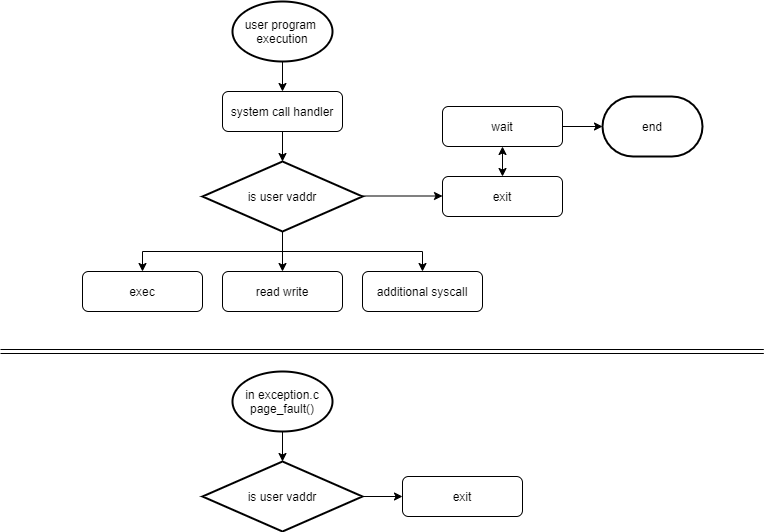

The diagram above was exported from draw.io. Its source (the exported page's mxGraphModel, read from the mxfile embedded in the PNG):
<mxGraphModel dx="485" dy="497" grid="1" gridSize="10" guides="1" tooltips="1" connect="1" arrows="1" fold="1" page="1" pageScale="1" pageWidth="1654" pageHeight="2336" math="0" shadow="0">
  <root>
    <mxCell id="_kkZl9yBvuk7OKuAIVNB-0" />
    <mxCell id="_kkZl9yBvuk7OKuAIVNB-1" parent="_kkZl9yBvuk7OKuAIVNB-0" />
    <mxCell id="j-LhktIwLsxRTKDO7maW-0" value="" style="edgeStyle=orthogonalEdgeStyle;rounded=0;orthogonalLoop=1;jettySize=auto;html=1;entryX=0.5;entryY=0;entryDx=0;entryDy=0;exitX=0.5;exitY=1;exitDx=0;exitDy=0;" edge="1" parent="_kkZl9yBvuk7OKuAIVNB-1" target="j-LhktIwLsxRTKDO7maW-8">
      <mxGeometry relative="1" as="geometry">
        <mxPoint x="320" y="290" as="sourcePoint" />
        <Array as="points">
          <mxPoint x="320" y="340" />
          <mxPoint x="180" y="340" />
        </Array>
      </mxGeometry>
    </mxCell>
    <mxCell id="j-LhktIwLsxRTKDO7maW-2" value="" style="edgeStyle=orthogonalEdgeStyle;rounded=0;orthogonalLoop=1;jettySize=auto;html=1;exitX=0.5;exitY=1;exitDx=0;exitDy=0;" edge="1" parent="_kkZl9yBvuk7OKuAIVNB-1" target="j-LhktIwLsxRTKDO7maW-6">
      <mxGeometry relative="1" as="geometry">
        <mxPoint x="320" y="290" as="sourcePoint" />
        <Array as="points" />
      </mxGeometry>
    </mxCell>
    <mxCell id="j-LhktIwLsxRTKDO7maW-3" value="" style="edgeStyle=orthogonalEdgeStyle;rounded=0;orthogonalLoop=1;jettySize=auto;html=1;exitX=0.5;exitY=1;exitDx=0;exitDy=0;exitPerimeter=0;" edge="1" parent="_kkZl9yBvuk7OKuAIVNB-1" target="j-LhktIwLsxRTKDO7maW-11">
      <mxGeometry relative="1" as="geometry">
        <mxPoint x="320" y="290" as="sourcePoint" />
        <Array as="points">
          <mxPoint x="320" y="340" />
          <mxPoint x="460" y="340" />
        </Array>
      </mxGeometry>
    </mxCell>
    <mxCell id="j-LhktIwLsxRTKDO7maW-4" style="edgeStyle=orthogonalEdgeStyle;rounded=0;orthogonalLoop=1;jettySize=auto;html=1;entryX=0;entryY=0.5;entryDx=0;entryDy=0;exitX=1;exitY=0.5;exitDx=0;exitDy=0;exitPerimeter=0;" edge="1" parent="_kkZl9yBvuk7OKuAIVNB-1">
      <mxGeometry relative="1" as="geometry">
        <mxPoint x="400" y="284.5" as="sourcePoint" />
        <mxPoint x="480" y="284.5" as="targetPoint" />
      </mxGeometry>
    </mxCell>
    <mxCell id="j-LhktIwLsxRTKDO7maW-17" value="" style="edgeStyle=orthogonalEdgeStyle;rounded=0;orthogonalLoop=1;jettySize=auto;html=1;entryX=0.5;entryY=0;entryDx=0;entryDy=0;entryPerimeter=0;" edge="1" parent="_kkZl9yBvuk7OKuAIVNB-1" source="j-LhktIwLsxRTKDO7maW-5" target="j-LhktIwLsxRTKDO7maW-18">
      <mxGeometry relative="1" as="geometry">
        <mxPoint x="320" y="260" as="targetPoint" />
      </mxGeometry>
    </mxCell>
    <mxCell id="j-LhktIwLsxRTKDO7maW-5" value="system call handler" style="rounded=1;whiteSpace=wrap;html=1;fontSize=12;glass=0;strokeWidth=1;shadow=0;" vertex="1" parent="_kkZl9yBvuk7OKuAIVNB-1">
      <mxGeometry x="260" y="180" width="120" height="40" as="geometry" />
    </mxCell>
    <mxCell id="j-LhktIwLsxRTKDO7maW-6" value="read write" style="rounded=1;whiteSpace=wrap;html=1;fontSize=12;glass=0;strokeWidth=1;shadow=0;" vertex="1" parent="_kkZl9yBvuk7OKuAIVNB-1">
      <mxGeometry x="260" y="360" width="120" height="40" as="geometry" />
    </mxCell>
    <mxCell id="j-LhktIwLsxRTKDO7maW-7" value="exit" style="rounded=1;whiteSpace=wrap;html=1;fontSize=12;glass=0;strokeWidth=1;shadow=0;" vertex="1" parent="_kkZl9yBvuk7OKuAIVNB-1">
      <mxGeometry x="480" y="265" width="120" height="40" as="geometry" />
    </mxCell>
    <mxCell id="j-LhktIwLsxRTKDO7maW-8" value="exec" style="rounded=1;whiteSpace=wrap;html=1;fontSize=12;glass=0;strokeWidth=1;shadow=0;" vertex="1" parent="_kkZl9yBvuk7OKuAIVNB-1">
      <mxGeometry x="120" y="360" width="120" height="40" as="geometry" />
    </mxCell>
    <mxCell id="j-LhktIwLsxRTKDO7maW-9" value="" style="edgeStyle=orthogonalEdgeStyle;rounded=0;orthogonalLoop=1;jettySize=auto;html=1;entryX=0.5;entryY=0;entryDx=0;entryDy=0;" edge="1" parent="_kkZl9yBvuk7OKuAIVNB-1" source="j-LhktIwLsxRTKDO7maW-10" target="j-LhktIwLsxRTKDO7maW-5">
      <mxGeometry relative="1" as="geometry">
        <mxPoint x="331" y="160" as="targetPoint" />
      </mxGeometry>
    </mxCell>
    <mxCell id="j-LhktIwLsxRTKDO7maW-10" value="user program&amp;nbsp;&lt;br&gt;execution" style="strokeWidth=2;html=1;shape=mxgraph.flowchart.start_1;whiteSpace=wrap;" vertex="1" parent="_kkZl9yBvuk7OKuAIVNB-1">
      <mxGeometry x="270" y="90" width="100" height="60" as="geometry" />
    </mxCell>
    <mxCell id="j-LhktIwLsxRTKDO7maW-11" value="additional syscall" style="rounded=1;whiteSpace=wrap;html=1;fontSize=12;glass=0;strokeWidth=1;shadow=0;" vertex="1" parent="_kkZl9yBvuk7OKuAIVNB-1">
      <mxGeometry x="400" y="360" width="120" height="40" as="geometry" />
    </mxCell>
    <mxCell id="j-LhktIwLsxRTKDO7maW-12" value="" style="edgeStyle=orthogonalEdgeStyle;rounded=0;orthogonalLoop=1;jettySize=auto;html=1;" edge="1" parent="_kkZl9yBvuk7OKuAIVNB-1" source="j-LhktIwLsxRTKDO7maW-13" target="j-LhktIwLsxRTKDO7maW-15">
      <mxGeometry relative="1" as="geometry" />
    </mxCell>
    <mxCell id="j-LhktIwLsxRTKDO7maW-13" value="wait" style="rounded=1;whiteSpace=wrap;html=1;fontSize=12;glass=0;strokeWidth=1;shadow=0;" vertex="1" parent="_kkZl9yBvuk7OKuAIVNB-1">
      <mxGeometry x="480" y="195" width="120" height="40" as="geometry" />
    </mxCell>
    <mxCell id="j-LhktIwLsxRTKDO7maW-14" value="" style="endArrow=classic;startArrow=classic;html=1;exitX=0.5;exitY=0;exitDx=0;exitDy=0;entryX=0.5;entryY=1;entryDx=0;entryDy=0;" edge="1" parent="_kkZl9yBvuk7OKuAIVNB-1" source="j-LhktIwLsxRTKDO7maW-7" target="j-LhktIwLsxRTKDO7maW-13">
      <mxGeometry width="50" height="50" relative="1" as="geometry">
        <mxPoint x="330" y="365" as="sourcePoint" />
        <mxPoint x="380" y="315" as="targetPoint" />
      </mxGeometry>
    </mxCell>
    <mxCell id="j-LhktIwLsxRTKDO7maW-15" value="end" style="strokeWidth=2;html=1;shape=mxgraph.flowchart.terminator;whiteSpace=wrap;" vertex="1" parent="_kkZl9yBvuk7OKuAIVNB-1">
      <mxGeometry x="640" y="185" width="100" height="60" as="geometry" />
    </mxCell>
    <mxCell id="j-LhktIwLsxRTKDO7maW-18" value="is user vaddr" style="strokeWidth=2;html=1;shape=mxgraph.flowchart.decision;whiteSpace=wrap;" vertex="1" parent="_kkZl9yBvuk7OKuAIVNB-1">
      <mxGeometry x="240" y="250" width="160" height="70" as="geometry" />
    </mxCell>
    <mxCell id="gz7aLbgeheRg6hKbk_hm-3" value="" style="edgeStyle=orthogonalEdgeStyle;rounded=0;orthogonalLoop=1;jettySize=auto;html=1;" edge="1" parent="_kkZl9yBvuk7OKuAIVNB-1" source="gz7aLbgeheRg6hKbk_hm-1" target="gz7aLbgeheRg6hKbk_hm-2">
      <mxGeometry relative="1" as="geometry" />
    </mxCell>
    <mxCell id="gz7aLbgeheRg6hKbk_hm-1" value="in exception.c&lt;br&gt;page_fault()" style="strokeWidth=2;html=1;shape=mxgraph.flowchart.start_1;whiteSpace=wrap;" vertex="1" parent="_kkZl9yBvuk7OKuAIVNB-1">
      <mxGeometry x="270" y="460" width="100" height="60" as="geometry" />
    </mxCell>
    <mxCell id="gz7aLbgeheRg6hKbk_hm-7" value="" style="edgeStyle=orthogonalEdgeStyle;rounded=0;orthogonalLoop=1;jettySize=auto;html=1;entryX=0;entryY=0.5;entryDx=0;entryDy=0;" edge="1" parent="_kkZl9yBvuk7OKuAIVNB-1" target="gz7aLbgeheRg6hKbk_hm-8">
      <mxGeometry relative="1" as="geometry">
        <mxPoint x="360" y="585" as="sourcePoint" />
        <mxPoint x="440" y="585" as="targetPoint" />
      </mxGeometry>
    </mxCell>
    <mxCell id="gz7aLbgeheRg6hKbk_hm-2" value="is user vaddr" style="strokeWidth=2;html=1;shape=mxgraph.flowchart.decision;whiteSpace=wrap;" vertex="1" parent="_kkZl9yBvuk7OKuAIVNB-1">
      <mxGeometry x="240" y="550" width="160" height="70" as="geometry" />
    </mxCell>
    <mxCell id="gz7aLbgeheRg6hKbk_hm-8" value="exit" style="rounded=1;whiteSpace=wrap;html=1;fontSize=12;glass=0;strokeWidth=1;shadow=0;" vertex="1" parent="_kkZl9yBvuk7OKuAIVNB-1">
      <mxGeometry x="440" y="565" width="120" height="40" as="geometry" />
    </mxCell>
    <mxCell id="gz7aLbgeheRg6hKbk_hm-9" value="" style="shape=link;html=1;" edge="1" parent="_kkZl9yBvuk7OKuAIVNB-1">
      <mxGeometry width="50" height="50" relative="1" as="geometry">
        <mxPoint x="38" y="440" as="sourcePoint" />
        <mxPoint x="801.3333740234375" y="440" as="targetPoint" />
      </mxGeometry>
    </mxCell>
  </root>
</mxGraphModel>